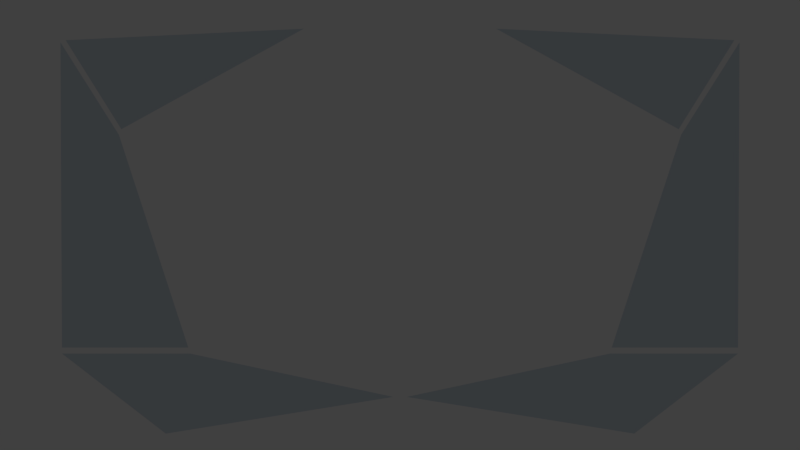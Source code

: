 # Source: shot_17u18.blend  (saved by Blender 2.76.0; exported with 4.5.12 LTS)
import bpy
from mathutils import Matrix  # noqa: F401  (used for matrix-valued properties, if any)

bpy.ops.wm.read_factory_settings(use_empty=True)
scene = bpy.context.scene
scene.name = 'Scene'

# ---- collections
col_collection_1 = bpy.data.collections.new('Collection 1'); scene.collection.children.link(col_collection_1)
col_collection_2 = bpy.data.collections.new('Collection 2'); scene.collection.children.link(col_collection_2)
col_collection_3 = bpy.data.collections.new('Collection 3'); scene.collection.children.link(col_collection_3)

# ---- materials (node trees are filled in below, after node groups)
mat_panelmaterial = bpy.data.materials.new('PanelMaterial')
mat_panelmaterial.alpha_threshold = 0.0
mat_panelmaterial.roughness = 0.5
mat_material_000 = bpy.data.materials.new('Material.000')
mat_material_000.alpha_threshold = 0.0
mat_material_000.roughness = 0.5
mat_material_003 = bpy.data.materials.new('Material.003')
mat_material_003.alpha_threshold = 0.0
mat_material_003.roughness = 0.5
mat_material_001 = bpy.data.materials.new('Material.001')
mat_material_001.alpha_threshold = 0.0
mat_material_001.roughness = 0.5

# ---- material node trees
mat_panelmaterial.use_nodes = True; mat_panelmaterial.node_tree.nodes.clear()
_N = mat_panelmaterial.node_tree.nodes; _L = mat_panelmaterial.node_tree.links
n0 = _N.new('ShaderNodeOutputMaterial'); n0.name = 'Material Output'; n0.location = (300, 300)
n1 = _N.new('ShaderNodeMixShader'); n1.name = 'Mix Shader'; n1.location = (10, 300)
n1.inputs[0].default_value = 0.5815
n2 = _N.new('ShaderNodeBsdfDiffuse'); n2.name = 'Diffuse BSDF'; n2.location = (-190, 200)
n2.inputs[0].default_value = (0.3019, 0.5013, 0.686, 1.0)
n3 = _N.new('ShaderNodeBsdfTransparent'); n3.name = 'Transparent BSDF'; n3.location = (-180, 100)
_L.new(n1.outputs[0], n0.inputs[0])
_L.new(n2.outputs[0], n1.inputs[1])
_L.new(n3.outputs[0], n1.inputs[2])
n0.is_active_output = True
mat_material_000.use_nodes = True; mat_material_000.node_tree.nodes.clear()
_N = mat_material_000.node_tree.nodes; _L = mat_material_000.node_tree.links
n0 = _N.new('ShaderNodeOutputMaterial'); n0.name = 'Material Output'; n0.location = (300, 300)
n1 = _N.new('ShaderNodeEmission'); n1.name = 'Emission'; n1.location = (10, 300)
n1.inputs[0].default_value = (0.04293, 0.8, 0.7547, 1.0)
n1.inputs[1].default_value = 9.4
_L.new(n1.outputs[0], n0.inputs[0])
n0.is_active_output = True
mat_material_003.use_nodes = True; mat_material_003.node_tree.nodes.clear()
_N = mat_material_003.node_tree.nodes; _L = mat_material_003.node_tree.links
n0 = _N.new('ShaderNodeOutputMaterial'); n0.name = 'Material Output'; n0.location = (300, 300)
n1 = _N.new('ShaderNodeEmission'); n1.name = 'Emission'; n1.location = (10, 300)
n1.inputs[0].default_value = (0.1074, 0.8078, 0.3061, 1.0)
n1.inputs[1].default_value = 7.0
_L.new(n1.outputs[0], n0.inputs[0])
n0.is_active_output = True
mat_material_001.use_nodes = True; mat_material_001.node_tree.nodes.clear()
_N = mat_material_001.node_tree.nodes; _L = mat_material_001.node_tree.links
n0 = _N.new('ShaderNodeOutputMaterial'); n0.name = 'Material Output'; n0.location = (300, 300)
n1 = _N.new('ShaderNodeEmission'); n1.name = 'Emission'; n1.location = (10, 300)
n1.inputs[0].default_value = (0.8, 0.5159, 0.08, 1.0)
n1.inputs[1].default_value = 6.3
_L.new(n1.outputs[0], n0.inputs[0])
n0.is_active_output = True

# ---- world
world_world = bpy.data.worlds.new('World'); scene.world = world_world
world_world.color = (0.05088, 0.05088, 0.05088)
world_world.use_sun_shadow = False
world_world.sun_shadow_jitter_overblur = 0.0
world_world.cycles.sampling_method = 'MANUAL'
world_world.cycles.sample_map_resolution = 256

# ---- cameras
cam_camera = bpy.data.cameras.new('Camera')
cam_camera.clip_end = 100.0
cam_camera.lens = 35.0
cam_camera.sensor_width = 32.0
cam_camera.sensor_height = 18.0
cam_camera.ortho_scale = 7.314
cam_camera.dof.focus_distance = 0.0

# ---- meshes
me_plane_007 = bpy.data.meshes.new('Plane.007')
me_plane_007.from_pydata([(-3.45, -3.073, 0.0), (-0.1013, -2.532, 0.0), (-4.979, -1.894, 0.0), (-3.092, -1.894, 2.263e-07)], [], [(0, 1, 3, 2)])
me_plane_007.materials.append(mat_panelmaterial)
me_plane_007.use_remesh_preserve_volume = False
me_plane_007.use_remesh_preserve_attributes = False
me_plane_007.use_mirror_vertex_groups = False
me_plane_007.update()
me_plane_006 = bpy.data.meshes.new('Plane.006')
me_plane_006.from_pydata([(4.104, 1.411, 8.712e-05), (1.418, 2.891, -2.535e-05), (4.924, 2.722, 6.139e-05)], [], [(1, 2, 0)])
me_plane_006.materials.append(mat_panelmaterial)
me_plane_006.use_remesh_preserve_volume = False
me_plane_006.use_remesh_preserve_attributes = False
me_plane_006.use_mirror_vertex_groups = False
me_plane_006.update()
me_plane_004 = bpy.data.meshes.new('Plane.004')
me_plane_004.from_pydata([(3.119, -1.805, -2.173e-06), (4.979, -1.805, 0.0), (4.141, 1.329, 4.708e-06), (5.001, 2.69, 0.0)], [], [(0, 1, 3, 2)])
me_plane_004.materials.append(mat_panelmaterial)
me_plane_004.use_remesh_preserve_volume = False
me_plane_004.use_remesh_preserve_attributes = False
me_plane_004.use_mirror_vertex_groups = False
me_plane_004.update()
me_plane_008 = bpy.data.meshes.new('Plane.008')
me_plane_008.from_pydata([(-3.268, 3.184, 0.0), (-0.2727, 2.975, 0.0), (-3.266, 3.219, 0.0), (-0.2603, 3.006, 0.0), (-1.747, 3.173, 0.0), (-1.742, 3.206, 0.0), (-1.022, 3.106, 0.0), (-1.018, 3.139, 0.0), (-1.336, 3.174, 0.0), (-1.34, 3.141, 0.0), (-0.6588, 3.054, 0.0), (-0.6562, 3.086, 0.0), (-2.485, 3.229, 0.0), (-2.488, 3.194, 0.0), (-2.105, 3.185, 0.0), (-2.101, 3.219, 0.0), (-2.836, 3.227, 0.0), (-2.838, 3.193, 0.0), (-3.812, 3.184, 0.0), (-3.808, 3.148, 0.0), (-4.27, 3.102, 0.0), (-4.268, 3.14, 0.0), (-4.676, 3.079, 0.0), (-4.669, 3.043, 0.0), (-4.917, 2.992, 0.0), (-4.944, 3.023, 0.0), (-5.149, 2.722, 9.053e-08), (-5.043, 2.889, 0.0), (-5.111, 2.708, 0.0), (-5.014, 2.862, 0.0), (-5.276, 2.47, 0.0), (-5.24, 2.456, 0.0), (-5.342, 2.196, 0.0), (-5.407, 1.991, 0.0), (-5.477, 1.749, 0.0), (-5.536, 1.469, 0.0), (-5.58, 1.222, -2.263e-08), (-5.619, 0.9399, 0.0), (-5.649, 0.6169, 0.0), (-5.639, 0.7784, 0.0), (-5.664, 0.3558, 0.0), (-5.677, -0.02443, 0.0), (-5.673, 0.1657, 0.0), (-5.668, -0.3228, 0.0), (-5.65, -0.6068, 0.0), (-5.623, -0.8749, 0.0), (-5.598, -1.089, 0.0), (-5.555, -1.36, 0.0), (-5.51, -1.571, 0.0), (-5.467, -1.767, 0.0), (-5.412, -1.959, 0.0), (-5.345, -2.166, 0.0), (-5.261, -2.378, 0.0), (-5.158, -2.595, 0.0), (-5.025, -2.821, 0.0), (-5.097, -2.708, 0.0), (-4.926, -2.952, 0.0), (-4.98, -2.886, 0.0), (-4.869, -3.018, 0.0), (-4.585, -3.075, 0.0), (-4.31, -3.116, 0.0), (-4.025, -3.149, 0.0), (-3.74, -3.175, 0.0), (-3.475, -3.194, 0.0), (-3.199, -3.208, 0.0), (-2.87, -3.217, 0.0), (-2.495, -3.222, 0.0), (-2.161, -3.215, 0.0), (-1.762, -3.198, 0.0), (-1.419, -3.174, 0.0), (-1.091, -3.144, 0.0), (-0.7467, -3.098, 0.0), (-0.4346, -3.043, 0.0), (-0.2792, -3.009, 0.0), (-0.04583, -2.655, 0.0), (-0.02271, -2.638, 0.0), (0.0, -2.638, 0.0), (-5.38, 2.208, 0.0), (-5.449, 2.0, 0.0), (-5.514, 1.756, 0.0), (-5.577, 1.477, 0.0), (-5.623, 1.226, 0.0), (-5.661, 0.9459, 0.0), (-5.678, 0.7814, 0.0), (-5.695, 0.5866, 0.0), (-5.709, 0.3567, 0.0), (-5.714, 0.1122, 0.0), (-5.712, -0.0753, 0.0), (-5.708, -0.3312, 0.0), (-5.692, -0.5889, 0.0), (-5.672, -0.8394, 0.0), (-5.645, -1.052, 0.0), (-5.613, -1.255, 0.0), (-5.571, -1.483, 0.0), (-5.534, -1.64, 0.0), (-5.486, -1.835, 0.0), (-5.43, -2.017, 0.0), (-5.359, -2.242, 0.0), (-5.267, -2.466, 0.0), (-5.179, -2.645, 0.0), (-5.074, -2.815, 0.0), (-4.953, -2.981, 0.0), (-4.885, -3.056, 0.0), (-4.61, -3.108, 0.0), (-4.391, -3.143, 0.0), (-4.118, -3.176, 0.0), (-3.835, -3.209, 0.0), (-3.571, -3.228, 0.0), (-3.276, -3.242, 0.0), (-2.951, -3.252, 0.0), (-2.665, -3.259, 0.0), (-2.421, -3.258, 0.0), (-2.116, -3.248, 0.0), (-1.781, -3.237, 0.0), (-1.438, -3.214, 0.0), (-1.159, -3.189, 0.0), (-0.8474, -3.152, 0.0), (-0.5915, -3.112, 0.0), (-0.3398, -3.063, 0.0), (-0.2503, -3.04, 0.0), (-0.04337, -2.708, 0.0), (-0.01978, -2.686, 0.0), (0.0, -2.686, 0.0), (-0.226, 2.998, 0.0), (-0.01924, 2.871, 0.0), (-0.01042, 2.866, 0.0), (0.0, 2.866, 0.0), (-0.239, 2.965, 0.0), (-0.01546, 2.829, 0.0), (0.0, 2.829, 0.0)], [], [(14, 4, 5, 15), (9, 6, 7, 8), (4, 9, 8, 5), (6, 10, 11, 7), (17, 13, 12, 16), (13, 14, 15, 12), (0, 17, 16, 2), (0, 2, 18, 19), (20, 19, 18, 21), (22, 23, 20, 21), (24, 23, 22, 25), (27, 29, 24, 25), (26, 28, 29, 27), (30, 31, 28, 26), (32, 31, 30, 77), (33, 32, 77, 78), (34, 33, 78, 79), (35, 34, 79, 80), (36, 35, 80, 81), (37, 36, 81, 82), (39, 37, 82, 83), (38, 39, 83, 84), (40, 38, 84, 85), (42, 40, 85, 86), (41, 42, 86, 87), (43, 41, 87, 88), (44, 43, 88, 89), (45, 44, 89, 90), (46, 45, 90, 91), (47, 46, 91, 92), (48, 47, 92, 93), (49, 48, 93, 94), (50, 49, 94, 95), (51, 50, 95, 96), (52, 51, 96, 97), (53, 52, 97, 98), (55, 53, 98, 99), (54, 55, 99, 100), (57, 54, 100, 101), (56, 57, 101), (58, 56, 101, 102), (59, 58, 102, 103), (60, 59, 103, 104), (61, 60, 104, 105), (62, 61, 105, 106), (63, 62, 106, 107), (64, 63, 107, 108), (65, 64, 108, 109), (66, 65, 109, 110), (67, 66, 110, 111), (68, 67, 111, 112), (112, 113, 68), (69, 68, 113, 114), (70, 69, 114, 115), (71, 70, 115, 116), (72, 71, 116, 117), (117, 118, 72), (73, 72, 118, 119), (74, 73, 119, 120), (75, 74, 120, 121), (76, 75, 121, 122), (10, 1, 3, 11), (123, 3, 1, 127), (126, 129, 128, 125), (124, 125, 128), (124, 123, 127, 128)])
me_plane_008.materials.append(mat_material_000)
me_plane_008.use_remesh_preserve_volume = False
me_plane_008.use_remesh_preserve_attributes = False
me_plane_008.use_mirror_vertex_groups = False
me_plane_008.update()
me_plane_021 = bpy.data.meshes.new('Plane.021')
me_plane_021.from_pydata([(0.03786, 0.06317, 1.509e-08), (-0.02633, 0.06893, -3.018e-08), (-0.01153, -0.1321, 1.509e-08)], [], [(1, 2, 0)])
me_plane_021.materials.append(mat_material_001)
me_plane_021.use_remesh_preserve_volume = False
me_plane_021.use_remesh_preserve_attributes = False
me_plane_021.use_mirror_vertex_groups = False
me_plane_021.update()
me_plane_002 = bpy.data.meshes.new('Plane.002')
me_plane_002.from_pydata([(0.03786, 0.06317, 1.509e-08), (-0.02633, 0.06893, -3.018e-08), (-0.01153, -0.1321, 1.509e-08)], [], [(1, 2, 0)])
me_plane_002.materials.append(mat_material_001)
me_plane_002.use_remesh_preserve_volume = False
me_plane_002.use_remesh_preserve_attributes = False
me_plane_002.use_mirror_vertex_groups = False
me_plane_002.update()
me_plane = bpy.data.meshes.new('Plane')
me_plane.from_pydata([(-3.483, -2.903, 0.0), (-3.481, -2.788, 0.0), (-3.439, -2.898, 0.0), (-2.712, -2.805, 2.263e-08), (-2.712, -2.702, 2.263e-08), (-2.673, -2.8, 2.263e-08), (-1.369, -2.634, -2.634e-05), (-1.369, -2.556, -2.634e-05), (-1.34, -2.63, -2.634e-05), (-2.015, -2.717, 2.107e-06), (-2.015, -2.628, 2.107e-06), (-1.982, -2.712, 2.107e-06), (-0.7617, -2.557, 4.889e-06), (-0.7604, -2.486, 4.889e-06), (-0.7348, -2.554, 4.889e-06), (-3.487, -2.905, -3.712e-06), (-0.4372, -2.517, 7.786e-06), (-3.554, -2.856, -5.251e-06), (-0.7123, -2.513, 1.129e-06)], [], [(1, 2, 0), (4, 5, 3), (7, 8, 6), (10, 11, 9), (13, 14, 12), (15, 16, 18, 17)])
me_plane.materials.append(mat_material_003)
me_plane.use_remesh_preserve_volume = False
me_plane.use_remesh_preserve_attributes = False
me_plane.use_mirror_vertex_groups = False
me_plane.update()

# ---- curves / text
txt_untitled_003 = bpy.data.curves.new('Untitled.003', 'FONT')
txt_untitled_003.dimensions = '2D'
txt_untitled_003.body = 'GloBall'
txt_untitled_003.materials.append(mat_material_003)
txt_untitled_003.use_path_clamp = True
txt_untitled_003.bevel_resolution = 0
txt_text_009 = bpy.data.curves.new('Text.009', 'FONT')
txt_text_009.dimensions = '2D'
txt_text_009.body = 'Velocity'
txt_text_009.materials.append(mat_material_000)
txt_text_009.use_path_clamp = True
txt_text_009.bevel_resolution = 0
txt_text_008 = bpy.data.curves.new('Text.008', 'FONT')
txt_text_008.dimensions = '2D'
txt_text_008.body = 'Distance'
txt_text_008.materials.append(mat_material_000)
txt_text_008.use_path_clamp = True
txt_text_008.bevel_resolution = 0
txt_untitled_002 = bpy.data.curves.new('Untitled.002', 'FONT')
txt_untitled_002.dimensions = '2D'
txt_untitled_002.body = '0'
txt_untitled_002.materials.append(mat_material_003)
txt_untitled_002.use_path_clamp = True
txt_untitled_002.bevel_resolution = 0
txt_text_007 = bpy.data.curves.new('Text.007', 'FONT')
txt_text_007.dimensions = '2D'
txt_text_007.body = 'Opponent'
txt_text_007.materials.append(mat_material_001)
txt_text_007.use_path_clamp = True
txt_text_007.bevel_resolution = 0
txt_untitled_001 = bpy.data.curves.new('Untitled.001', 'FONT')
txt_untitled_001.dimensions = '2D'
txt_untitled_001.body = 'Score'
txt_untitled_001.materials.append(mat_material_003)
txt_untitled_001.use_path_clamp = True
txt_untitled_001.bevel_resolution = 0
txt_text_006 = bpy.data.curves.new('Text.006', 'FONT')
txt_text_006.dimensions = '2D'
txt_text_006.body = 'Player Status'
txt_text_006.materials.append(mat_material_000)
txt_text_006.use_path_clamp = True
txt_text_006.bevel_resolution = 0
txt_text_004 = bpy.data.curves.new('Text.004', 'FONT')
txt_text_004.dimensions = '2D'
txt_text_004.body = 'Change Mode'
txt_text_004.materials.append(mat_material_000)
txt_text_004.use_path_clamp = True
txt_text_004.bevel_resolution = 0
txt_text_003 = bpy.data.curves.new('Text.003', 'FONT')
txt_text_003.dimensions = '2D'
txt_text_003.body = 'Menu'
txt_text_003.materials.append(mat_material_001)
txt_text_003.use_path_clamp = True
txt_text_003.bevel_resolution = 0
txt_text_002 = bpy.data.curves.new('Text.002', 'FONT')
txt_text_002.dimensions = '2D'
txt_text_002.body = 'Change Mode'
txt_text_002.materials.append(mat_material_000)
txt_text_002.use_path_clamp = True
txt_text_002.bevel_resolution = 0
txt_text_001 = bpy.data.curves.new('Text.001', 'FONT')
txt_text_001.dimensions = '2D'
txt_text_001.body = 'Generate Ball'
txt_text_001.materials.append(mat_material_000)
txt_text_001.use_path_clamp = True
txt_text_001.bevel_resolution = 0
txt_text = bpy.data.curves.new('Text', 'FONT')
txt_text.dimensions = '2D'
txt_text.body = 'Settings'
txt_text.materials.append(mat_material_000)
txt_text.use_path_clamp = True
txt_text.bevel_resolution = 0
txt_untitled = bpy.data.curves.new('Untitled', 'FONT')
txt_untitled.dimensions = '2D'
txt_untitled.body = 'Interface'
txt_untitled.materials.append(mat_material_000)
txt_untitled.use_path_clamp = True
txt_untitled.bevel_resolution = 0

# ---- objects
ob_plane_bottom = bpy.data.objects.new('Plane Bottom', me_plane_007)
ob_plane_top = bpy.data.objects.new('Plane Top', me_plane_006)
ob_plane_text = bpy.data.objects.new('Plane Text', me_plane_004)
ob_camera = bpy.data.objects.new('Camera', cam_camera)
ob_plane = bpy.data.objects.new('Plane', me_plane_008)
ob_text_interface_003 = bpy.data.objects.new('Text.Interface.003', txt_untitled_003)
ob_distance_pointer_001 = bpy.data.objects.new('Distance.Pointer.001', me_plane_021)
ob_text_cm_002 = bpy.data.objects.new('Text.CM.002', txt_text_009)
ob_text_gb_001 = bpy.data.objects.new('Text.GB.001', txt_text_008)
ob_distance_pointer = bpy.data.objects.new('Distance.Pointer', me_plane_002)
ob_plane_001 = bpy.data.objects.new('Plane.001', me_plane)
ob_text_interface_002 = bpy.data.objects.new('Text.Interface.002', txt_untitled_002)
ob_text_menu_001 = bpy.data.objects.new('Text.Menu.001', txt_text_007)
ob_text_interface_001 = bpy.data.objects.new('Text.Interface.001', txt_untitled_001)
ob_text_settings_001 = bpy.data.objects.new('Text.Settings.001', txt_text_006)
ob_text_cm_001 = bpy.data.objects.new('Text.CM.001', txt_text_004)
ob_text_menu = bpy.data.objects.new('Text.Menu', txt_text_003)
ob_text_cm = bpy.data.objects.new('Text.CM', txt_text_002)
ob_text_gb = bpy.data.objects.new('Text.GB', txt_text_001)
ob_text_settings = bpy.data.objects.new('Text.Settings', txt_text)
ob_text_interface = bpy.data.objects.new('Text.Interface', txt_untitled)

# ---- transforms, parenting, visibility, modifiers, constraints
ob_plane_bottom.location = (0.0, 0.0, -0.008681)
ob_plane_bottom.lineart.crease_threshold = 0.0
_m = ob_plane_bottom.modifiers.new('Mirror', 'MIRROR')
ob_plane_top.location = (0.0, 0.0, -0.008681)
ob_plane_top.lineart.crease_threshold = 0.0
_m = ob_plane_top.modifiers.new('Mirror', 'MIRROR')
ob_plane_text.location = (0.0, 0.0, -0.008681)
ob_plane_text.visible_diffuse = False
ob_plane_text.visible_glossy = False
ob_plane_text.visible_transmission = False
ob_plane_text.visible_volume_scatter = False
ob_plane_text.visible_shadow = False
ob_plane_text.lineart.crease_threshold = 0.0
_m = ob_plane_text.modifiers.new('Mirror', 'MIRROR')
ob_camera.location = (0.0, 0.0, 12.88)
ob_camera.lock_rotations_4d = False
ob_camera.empty_display_type = 'ARROWS'
ob_camera.color = (0.0, 0.0, 0.0, 0.0)
ob_camera.display_type = 'WIRE'
ob_camera.lineart.crease_threshold = 0.0
ob_plane.location = (0.0, 0.0, -0.008681)
ob_plane.visible_diffuse = False
ob_plane.visible_glossy = False
ob_plane.visible_transmission = False
ob_plane.visible_volume_scatter = False
ob_plane.visible_shadow = False
ob_plane.lineart.crease_threshold = 0.0
_m = ob_plane.modifiers.new('Mirror', 'MIRROR')
ob_text_interface_003.location = (-4.201, 2.185, 0.0)
ob_text_interface_003.rotation_euler = (0.0, -0.0, 0.04797)
ob_text_interface_003.scale = (0.3646, 0.3646, 0.3646)
ob_text_interface_003.visible_diffuse = False
ob_text_interface_003.visible_glossy = False
ob_text_interface_003.visible_transmission = False
ob_text_interface_003.visible_volume_scatter = False
ob_text_interface_003.visible_shadow = False
ob_text_interface_003.lineart.crease_threshold = 0.0
ob_distance_pointer_001.location = (1.869, -2.537, 3.212e-05)
ob_distance_pointer_001.rotation_euler = (0.0, -0.0, -0.01565)
ob_distance_pointer_001.scale = (0.8953, 0.8953, 0.8953)
ob_distance_pointer_001.visible_diffuse = False
ob_distance_pointer_001.lineart.crease_threshold = 0.0
ob_text_cm_002.location = (3.115, -2.51, -9.289e-14)
ob_text_cm_002.rotation_euler = (0.0, -0.0, -0.07273)
ob_text_cm_002.scale = (0.1939, 0.1939, 0.1939)
ob_text_cm_002.visible_diffuse = False
ob_text_cm_002.lineart.crease_threshold = 0.0
ob_text_gb_001.location = (-3.805, -2.517, 0.0)
ob_text_gb_001.rotation_euler = (0.0, -0.0, 0.03738)
ob_text_gb_001.scale = (0.1939, 0.1939, 0.1939)
ob_text_gb_001.visible_diffuse = False
ob_text_gb_001.lineart.crease_threshold = 0.0
ob_distance_pointer.location = (-3.123, -2.684, 3.701e-05)
ob_distance_pointer.rotation_euler = (0.0, -0.0, 0.1927)
ob_distance_pointer.scale = (0.8953, 0.8953, 0.8953)
ob_distance_pointer.visible_diffuse = False
ob_distance_pointer.lineart.crease_threshold = 0.0
ob_plane_001.location = (0.0, 0.0, 0.0)
ob_plane_001.visible_diffuse = False
ob_plane_001.lineart.crease_threshold = 0.0
_m = ob_plane_001.modifiers.new('Mirror', 'MIRROR')
ob_text_interface_002.location = (4.634, 0.2243, 0.0)
ob_text_interface_002.scale = (0.3896, 0.3896, 0.3896)
ob_text_interface_002.visible_diffuse = False
ob_text_interface_002.lineart.crease_threshold = 0.0
ob_text_menu_001.location = (3.403, -1.607, 4.959e-05)
ob_text_menu_001.scale = (0.3387, 0.3387, 0.3387)
ob_text_menu_001.visible_diffuse = False
ob_text_menu_001.lineart.crease_threshold = 0.0
ob_text_interface_001.location = (4.439, 0.03877, 0.0)
ob_text_interface_001.scale = (0.1587, 0.1587, 0.1587)
ob_text_interface_001.visible_diffuse = False
ob_text_interface_001.lineart.crease_threshold = 0.0
ob_text_settings_001.location = (3.775, -0.4289, 0.0)
ob_text_settings_001.scale = (0.1939, 0.1939, 0.1939)
ob_text_settings_001.visible_diffuse = False
ob_text_settings_001.lineart.crease_threshold = 0.0
ob_text_cm_001.location = (3.703, -0.8901, 0.0)
ob_text_cm_001.scale = (0.1939, 0.1939, 0.1939)
ob_text_cm_001.visible_diffuse = False
ob_text_cm_001.lineart.crease_threshold = 0.0
ob_text_menu.location = (-4.75, -1.607, 4.959e-05)
ob_text_menu.scale = (0.3872, 0.3872, 0.3872)
ob_text_menu.visible_diffuse = False
ob_text_menu.lineart.crease_threshold = 0.0
ob_text_cm.location = (-4.824, -0.8901, 0.0)
ob_text_cm.scale = (0.1939, 0.1939, 0.1939)
ob_text_cm.visible_diffuse = False
ob_text_cm.lineart.crease_threshold = 0.0
ob_text_gb.location = (-4.83, -0.4289, 0.0)
ob_text_gb.scale = (0.1939, 0.1939, 0.1939)
ob_text_gb.visible_diffuse = False
ob_text_gb.lineart.crease_threshold = 0.0
ob_text_settings.location = (-4.813, 0.01027, 0.0)
ob_text_settings.scale = (0.1939, 0.1939, 0.1939)
ob_text_settings.visible_diffuse = False
ob_text_settings.lineart.crease_threshold = 0.0
ob_text_interface.location = (-4.809, 0.4526, 0.0)
ob_text_interface.scale = (0.1939, 0.1939, 0.1939)
ob_text_interface.visible_diffuse = False
ob_text_interface.lineart.crease_threshold = 0.0

# ---- collection membership
col_collection_1.objects.link(ob_plane_bottom)
col_collection_1.objects.link(ob_plane_top)
col_collection_1.objects.link(ob_plane_text)
col_collection_1.objects.link(ob_camera)
col_collection_2.objects.link(ob_plane)
col_collection_3.objects.link(ob_text_interface_003)
col_collection_3.objects.link(ob_distance_pointer_001)
col_collection_3.objects.link(ob_text_cm_002)
col_collection_3.objects.link(ob_text_gb_001)
col_collection_3.objects.link(ob_distance_pointer)
col_collection_3.objects.link(ob_plane_001)
col_collection_3.objects.link(ob_text_interface_002)
col_collection_3.objects.link(ob_text_menu_001)
col_collection_3.objects.link(ob_text_interface_001)
col_collection_3.objects.link(ob_text_settings_001)
col_collection_3.objects.link(ob_text_cm_001)
col_collection_3.objects.link(ob_text_menu)
col_collection_3.objects.link(ob_text_cm)
col_collection_3.objects.link(ob_text_gb)
col_collection_3.objects.link(ob_text_settings)
col_collection_3.objects.link(ob_text_interface)
def _layer_coll(name, lc=None):
    lc = lc or bpy.context.view_layer.layer_collection
    for c in lc.children:
        if c.name == name: return c
        r = _layer_coll(name, c)
        if r: return r
_layer_coll('Collection 2').indirect_only = True
_layer_coll('Collection 3').indirect_only = True

# ---- scene / render settings (as saved in the file)
scene.camera = ob_camera
scene.frame_start = 1; scene.frame_end = 151; scene.frame_set(116)
scene.render.engine = 'CYCLES'
scene.render.image_settings.compression = 0
scene.render.fps = 25
scene.render.dither_intensity = 0.0
scene.render.film_transparent = True
scene.cycles.use_denoising = False
scene.cycles.samples = 25
scene.cycles.sampling_pattern = 'TABULATED_SOBOL'
scene.cycles.light_sampling_threshold = 0.0
scene.cycles.use_adaptive_sampling = False
scene.cycles.use_light_tree = False
scene.cycles.blur_glossy = 0.0
scene.cycles.pixel_filter_type = 'GAUSSIAN'
scene.cycles.sample_clamp_indirect = 0.0
scene.view_settings.view_transform = 'Standard'
bpy.context.view_layer.update()
